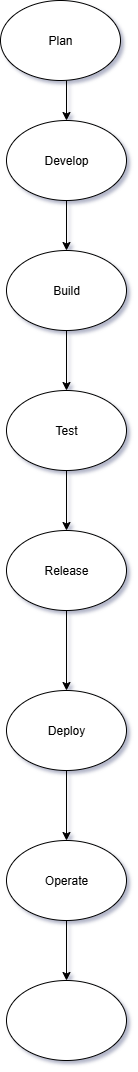

The diagram above was exported from draw.io. Its source (the exported page's mxGraphModel, read from the mxfile embedded in the PNG):
<mxGraphModel dx="1042" dy="562" grid="1" gridSize="10" guides="1" tooltips="1" connect="1" arrows="1" fold="1" page="1" pageScale="1" pageWidth="827" pageHeight="1169" math="0" shadow="1">
  <root>
    <mxCell id="0" />
    <mxCell id="1" parent="0" />
    <mxCell id="WBE84758v1sV89iwVWU1-1" value="Plan" style="ellipse;whiteSpace=wrap;html=1;" vertex="1" parent="1">
      <mxGeometry x="294" y="40" width="120" height="80" as="geometry" />
    </mxCell>
    <mxCell id="WBE84758v1sV89iwVWU1-2" value="Develop" style="ellipse;whiteSpace=wrap;html=1;" vertex="1" parent="1">
      <mxGeometry x="300" y="160" width="120" height="80" as="geometry" />
    </mxCell>
    <mxCell id="WBE84758v1sV89iwVWU1-3" value="Build" style="ellipse;whiteSpace=wrap;html=1;" vertex="1" parent="1">
      <mxGeometry x="300" y="290" width="120" height="80" as="geometry" />
    </mxCell>
    <mxCell id="WBE84758v1sV89iwVWU1-4" value="" style="endArrow=classic;html=1;rounded=0;entryX=0.5;entryY=0;entryDx=0;entryDy=0;" edge="1" parent="1" target="WBE84758v1sV89iwVWU1-2">
      <mxGeometry width="50" height="50" relative="1" as="geometry">
        <mxPoint x="360" y="120" as="sourcePoint" />
        <mxPoint x="350" y="160" as="targetPoint" />
      </mxGeometry>
    </mxCell>
    <mxCell id="WBE84758v1sV89iwVWU1-5" value="" style="endArrow=classic;html=1;rounded=0;entryX=0.5;entryY=0;entryDx=0;entryDy=0;exitX=0.5;exitY=1;exitDx=0;exitDy=0;exitPerimeter=0;" edge="1" parent="1" source="WBE84758v1sV89iwVWU1-2" target="WBE84758v1sV89iwVWU1-3">
      <mxGeometry width="50" height="50" relative="1" as="geometry">
        <mxPoint x="360" y="250" as="sourcePoint" />
        <mxPoint x="350" y="290" as="targetPoint" />
      </mxGeometry>
    </mxCell>
    <mxCell id="WBE84758v1sV89iwVWU1-6" value="Test" style="ellipse;whiteSpace=wrap;html=1;" vertex="1" parent="1">
      <mxGeometry x="300" y="430" width="120" height="80" as="geometry" />
    </mxCell>
    <mxCell id="WBE84758v1sV89iwVWU1-7" value="Release" style="ellipse;whiteSpace=wrap;html=1;" vertex="1" parent="1">
      <mxGeometry x="300" y="570" width="120" height="80" as="geometry" />
    </mxCell>
    <mxCell id="WBE84758v1sV89iwVWU1-8" value="Deploy" style="ellipse;whiteSpace=wrap;html=1;" vertex="1" parent="1">
      <mxGeometry x="300" y="730" width="120" height="80" as="geometry" />
    </mxCell>
    <mxCell id="WBE84758v1sV89iwVWU1-9" value="Operate" style="ellipse;whiteSpace=wrap;html=1;" vertex="1" parent="1">
      <mxGeometry x="300" y="880" width="120" height="80" as="geometry" />
    </mxCell>
    <mxCell id="WBE84758v1sV89iwVWU1-10" value="&lt;div&gt;&lt;/div&gt;" style="ellipse;whiteSpace=wrap;html=1;" vertex="1" parent="1">
      <mxGeometry x="300" y="1020" width="120" height="80" as="geometry" />
    </mxCell>
    <mxCell id="WBE84758v1sV89iwVWU1-11" value="" style="endArrow=classic;html=1;rounded=0;entryX=0.5;entryY=0;entryDx=0;entryDy=0;exitX=0.5;exitY=1;exitDx=0;exitDy=0;" edge="1" parent="1" source="WBE84758v1sV89iwVWU1-3" target="WBE84758v1sV89iwVWU1-6">
      <mxGeometry width="50" height="50" relative="1" as="geometry">
        <mxPoint x="250" y="430" as="sourcePoint" />
        <mxPoint x="300" y="380" as="targetPoint" />
      </mxGeometry>
    </mxCell>
    <mxCell id="WBE84758v1sV89iwVWU1-12" value="" style="endArrow=classic;html=1;rounded=0;entryX=0.5;entryY=0;entryDx=0;entryDy=0;exitX=0.5;exitY=1;exitDx=0;exitDy=0;" edge="1" parent="1" source="WBE84758v1sV89iwVWU1-6" target="WBE84758v1sV89iwVWU1-7">
      <mxGeometry width="50" height="50" relative="1" as="geometry">
        <mxPoint x="230" y="570" as="sourcePoint" />
        <mxPoint x="280" y="520" as="targetPoint" />
      </mxGeometry>
    </mxCell>
    <mxCell id="WBE84758v1sV89iwVWU1-13" value="" style="endArrow=classic;html=1;rounded=0;entryX=0.5;entryY=0;entryDx=0;entryDy=0;exitX=0.5;exitY=1;exitDx=0;exitDy=0;" edge="1" parent="1" source="WBE84758v1sV89iwVWU1-7" target="WBE84758v1sV89iwVWU1-8">
      <mxGeometry width="50" height="50" relative="1" as="geometry">
        <mxPoint x="280" y="740" as="sourcePoint" />
        <mxPoint x="330" y="690" as="targetPoint" />
      </mxGeometry>
    </mxCell>
    <mxCell id="WBE84758v1sV89iwVWU1-14" value="" style="endArrow=classic;html=1;rounded=0;entryX=0.5;entryY=0;entryDx=0;entryDy=0;exitX=0.5;exitY=1;exitDx=0;exitDy=0;" edge="1" parent="1" source="WBE84758v1sV89iwVWU1-8" target="WBE84758v1sV89iwVWU1-9">
      <mxGeometry width="50" height="50" relative="1" as="geometry">
        <mxPoint x="200" y="880" as="sourcePoint" />
        <mxPoint x="250" y="830" as="targetPoint" />
      </mxGeometry>
    </mxCell>
    <mxCell id="WBE84758v1sV89iwVWU1-15" value="" style="endArrow=classic;html=1;rounded=0;entryX=0.5;entryY=0;entryDx=0;entryDy=0;exitX=0.5;exitY=1;exitDx=0;exitDy=0;" edge="1" parent="1" source="WBE84758v1sV89iwVWU1-9" target="WBE84758v1sV89iwVWU1-10">
      <mxGeometry width="50" height="50" relative="1" as="geometry">
        <mxPoint x="130" y="1050" as="sourcePoint" />
        <mxPoint x="180" y="1000" as="targetPoint" />
      </mxGeometry>
    </mxCell>
  </root>
</mxGraphModel>